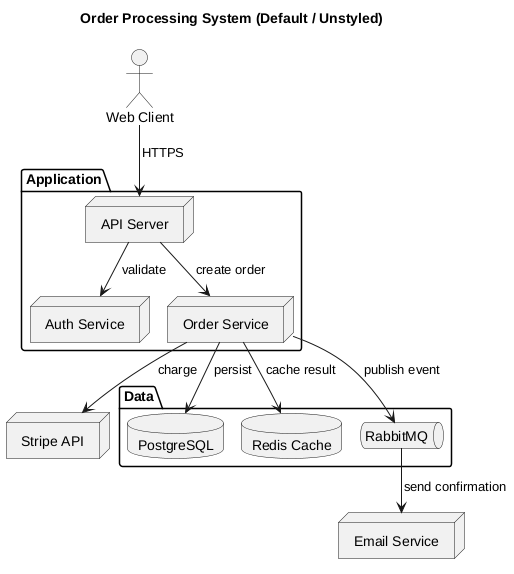

The diagram above was rendered by PlantUML. Its source (embedded in the PNG):
@startuml architecture-unstyled
title "Order Processing System (Default / Unstyled)"

!pragma layout smetana

' Minimal macro stubs — same shapes as the styled version, no theme applied
!define SVC_ACTOR(alias, label)        actor "label" as alias
!define SVC_COMPUTE(alias, label)      node "label" as alias
!define SVC_AUTH(alias, label)         node "label" as alias
!define SVC_STORAGE(alias, label)      database "label" as alias
!define SVC_CACHE(alias, label)        database "label" as alias
!define SVC_QUEUE(alias, label)        queue "label" as alias
!define SVC_EXTERNAL(alias, label)     node "label" as alias

SVC_ACTOR(WC, "Web Client")

package "Application" {
  SVC_COMPUTE(API,    "API Server")
  SVC_AUTH(Auth,      "Auth Service")
  SVC_COMPUTE(Orders, "Order Service")
}

package "Data" {
  SVC_STORAGE(DB,    "PostgreSQL")
  SVC_CACHE(Cache,   "Redis Cache")
  SVC_QUEUE(MQ,      "RabbitMQ")
}

SVC_EXTERNAL(Email,  "Email Service")
SVC_EXTERNAL(Stripe, "Stripe API")

WC      --> API     : HTTPS
API     --> Auth    : validate
API     --> Orders  : create order
Orders  --> DB      : persist
Orders  --> Cache   : cache result
Orders  --> MQ      : publish event
Orders  --> Stripe  : charge
MQ      --> Email   : send confirmation

@enduml